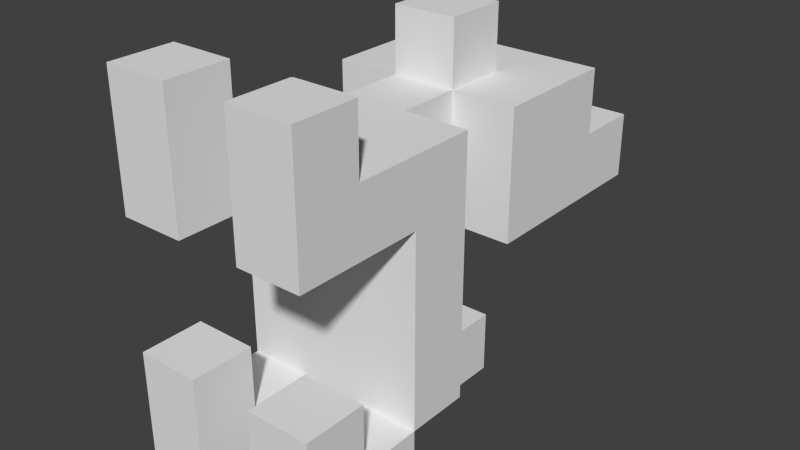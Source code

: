 # Source: dog.blend  (saved by Blender 2.69.0; exported with 4.5.12 LTS)
import bpy
from mathutils import Matrix  # noqa: F401  (used for matrix-valued properties, if any)

bpy.ops.wm.read_factory_settings(use_empty=True)
scene = bpy.context.scene
scene.name = 'Scene'

# ---- collections
col_collection_1 = bpy.data.collections.new('Collection 1'); scene.collection.children.link(col_collection_1)

# ---- world
world_world = bpy.data.worlds.new('World'); scene.world = world_world
world_world.color = (0.05088, 0.05088, 0.05088)
world_world.use_sun_shadow = False
world_world.sun_shadow_jitter_overblur = 0.0
world_world.cycles.sampling_method = 'MANUAL'
world_world.cycles.sample_map_resolution = 256

# ---- meshes
me_dog = bpy.data.meshes.new('dog')
me_dog.from_pydata([(-0.15, 0.1, 0.1), (-0.05, 0.1, 0.1), (-0.05, 0.0, 0.1), (-0.15, 0.0, 0.1), (0.05, 0.1, 0.1), (0.15, 0.1, 0.1), (0.15, 9.537e-08, 0.1), (0.05, 9.537e-08, 0.1), (-0.15, 0.1, -0.3), (-0.05, 0.1, -0.3), (-0.05, -4.768e-08, -0.3), (-0.15, -9.537e-08, -0.3), (-0.15, 0.3, -0.2), (-0.05, 0.3, -0.2), (-0.05, 0.2, -0.2), (-0.15, 0.2, -0.2), (-0.15, 0.2, 0.1), (-0.05, 0.2, 0.1), (-0.15, 0.2, -0.3), (-0.05, 0.2, -0.3), (0.05, 0.1, -0.3), (0.15, 0.1, -0.3), (0.15, -4.768e-08, -0.3), (0.05, -4.768e-08, -0.3), (0.05, 0.2, -0.3), (0.15, 0.2, -0.3), (0.05, 0.3, -0.2), (0.15, 0.3, -0.2), (0.15, 0.2, -0.2), (0.05, 0.2, -0.2), (0.05, 0.2, 0.1), (0.15, 0.2, 0.1), (-0.05, 0.4, 0.1), (0.05, 0.4, 0.1), (0.05, 0.3, 0.1), (-0.05, 0.3, 0.1), (-0.05, 0.6, -1.669e-07), (0.05, 0.6, -1.669e-07), (0.05, 0.5, -1.431e-07), (-0.05, 0.5, -1.431e-07), (-0.05, 0.4, -0.3), (0.05, 0.4, -0.3), (0.05, 0.3, -0.3), (-0.05, 0.3, -0.3), (0.15, 0.6, -1.669e-07), (0.15, 0.5, -1.431e-07), (-0.05, 0.5, -0.3), (0.05, 0.5, -0.3), (-0.15, 0.5, -1.192e-07), (-0.05, 0.4, -9.537e-08), (-0.15, 0.4, -9.537e-08), (-0.15, 0.6, -1.431e-07), (0.05, 0.4, -1.192e-07), (0.15, 0.4, -1.192e-07), (-0.15, 0.7, -1.907e-07), (-0.05, 0.7, -1.907e-07), (0.05, 0.7, -1.907e-07), (0.15, 0.7, -1.907e-07), (0.15, 9.537e-08, 0.3), (0.15, 0.1, 0.3), (0.05, 0.1, 0.3), (0.05, 9.537e-08, 0.3), (-0.05, 9.537e-08, 0.3), (-0.05, 0.1, 0.3), (-0.15, 0.1, 0.3), (-0.15, 9.537e-08, 0.3), (-0.05, -2.384e-08, -0.1), (-0.05, 0.1, -0.1), (-0.15, 0.1, -0.1), (-0.15, -2.384e-08, -0.1), (0.15, -2.384e-08, -0.1), (0.15, 0.1, -0.1), (0.05, 0.1, -0.1), (0.05, -2.384e-08, -0.1), (-0.05, 0.1, 0.2), (-0.05, 0.2, 0.2), (-0.15, 0.2, 0.2), (-0.15, 0.1, 0.2), (-0.05, 0.3, 0.2), (-0.15, 0.3, 0.2), (-0.05, 0.1, -0.2), (-0.15, 0.1, -0.2), (0.15, 0.1, -0.2), (0.05, 0.1, -0.2), (0.15, 0.1, 0.2), (0.15, 0.2, 0.2), (0.05, 0.2, 0.2), (0.05, 0.1, 0.2), (0.15, 0.3, 0.2), (0.05, 0.3, 0.2), (0.05, 0.4, 0.2), (-0.05, 0.4, 0.2), (-0.05, 0.5, 0.2), (-0.15, 0.5, 0.2), (-0.15, 0.4, 0.2), (0.15, 0.4, 0.2), (0.15, 0.5, 0.2), (0.05, 0.5, 0.2), (0.15, 0.6, 0.2), (0.05, 0.6, 0.2), (-0.05, 0.6, 0.2), (-0.15, 0.6, 0.2), (0.05, 0.3, -0.1), (0.05, 0.4, -0.1), (-0.05, 0.4, -0.1), (-0.05, 0.3, -0.1), (0.05, 0.4, -0.2), (0.05, 0.5, -0.2), (-0.05, 0.5, -0.2), (-0.05, 0.4, -0.2), (0.05, 0.4, 0.3), (0.05, 0.5, 0.3), (-0.05, 0.5, 0.3), (-0.05, 0.4, 0.3), (-0.05, 0.6, 0.1), (-0.05, 0.7, 0.1), (-0.15, 0.7, 0.1), (-0.15, 0.6, 0.1), (0.15, 0.6, 0.1), (0.15, 0.7, 0.1), (0.05, 0.7, 0.1), (0.05, 0.6, 0.1), (0.05, 4.768e-08, 0.2), (-0.15, 0.0, 0.2), (-0.15, -4.768e-08, -0.2), (0.05, -4.768e-08, -0.2), (-0.15, 0.2, -0.1), (-0.15, 0.3, -0.1), (-0.15, 0.3, 0.1), (-0.15, 0.2, -7.153e-08), (-0.15, 0.3, -7.153e-08), (-0.15, 0.5, 0.1), (-0.15, 0.4, 0.1), (0.15, 9.537e-08, 0.2), (-0.05, 0.0, 0.2), (-0.05, -4.768e-08, -0.2), (0.15, -4.768e-08, -0.2), (0.15, 0.3, -0.1), (0.15, 0.2, -0.1), (0.15, 0.3, 0.1), (0.15, 0.3, -7.153e-08), (0.15, 0.2, -7.153e-08), (0.15, 0.5, 0.1), (0.15, 0.4, 0.1), (-0.05, 0.2, -0.1), (0.05, 0.2, -0.1), (-0.05, 0.2, -7.153e-08), (0.05, 0.2, -7.153e-08), (-0.05, 0.3, -7.153e-08), (0.05, 0.3, -7.153e-08)], [], [(0, 1, 2, 3), (4, 5, 6, 7), (8, 9, 10, 11), (12, 13, 14, 15), (1, 0, 16, 17), (18, 19, 9, 8), (20, 21, 22, 23), (24, 25, 21, 20), (26, 27, 28, 29), (30, 31, 5, 4), (13, 26, 29, 14), (32, 33, 34, 35), (36, 37, 38, 39), (40, 41, 42, 43), (37, 44, 45, 38), (46, 47, 41, 40), (48, 39, 49, 50), (51, 36, 39, 48), (39, 38, 52, 49), (38, 45, 53, 52), (54, 55, 36, 51), (56, 57, 44, 37), (58, 59, 60, 61), (62, 63, 64, 65), (66, 67, 68, 69), (70, 71, 72, 73), (74, 75, 76, 77), (75, 78, 79, 76), (80, 14, 15, 81), (82, 28, 29, 83), (84, 85, 86, 87), (85, 88, 89, 86), (86, 89, 78, 75), (89, 90, 91, 78), (91, 92, 93, 94), (95, 96, 97, 90), (96, 98, 99, 97), (97, 99, 100, 92), (92, 100, 101, 93), (102, 103, 104, 105), (106, 107, 108, 109), (110, 111, 112, 113), (114, 115, 116, 117), (118, 119, 120, 121), (61, 60, 87, 122), (65, 64, 77, 123), (0, 3, 123, 77), (122, 87, 4, 7), (69, 68, 81, 124), (124, 81, 8, 11), (73, 72, 83, 125), (126, 127, 12, 15), (16, 0, 77, 76), (76, 79, 128, 16), (81, 15, 18, 8), (125, 83, 20, 23), (83, 29, 24, 20), (87, 86, 30, 4), (129, 130, 127, 126), (16, 128, 130, 129), (78, 91, 32, 35), (94, 93, 131, 132), (93, 101, 117, 131), (13, 109, 40, 43), (105, 104, 109, 13), (109, 108, 46, 40), (113, 112, 92, 91), (132, 131, 48, 50), (131, 117, 51, 48), (117, 116, 54, 51), (121, 120, 56, 37), (84, 59, 58, 133), (74, 63, 62, 134), (1, 74, 134, 2), (5, 84, 133, 6), (80, 67, 66, 135), (9, 80, 135, 10), (82, 71, 70, 136), (17, 75, 74, 1), (19, 14, 80, 9), (21, 82, 136, 22), (25, 28, 82, 21), (27, 137, 138, 28), (31, 85, 84, 5), (139, 88, 85, 31), (137, 140, 141, 138), (140, 139, 31, 141), (33, 90, 89, 34), (142, 96, 95, 143), (118, 98, 96, 142), (41, 106, 26, 42), (106, 103, 102, 26), (44, 118, 142, 45), (47, 107, 106, 41), (97, 111, 110, 90), (45, 142, 143, 53), (55, 115, 114, 36), (57, 119, 118, 44), (133, 58, 61, 122), (134, 62, 65, 123), (2, 134, 123, 3), (6, 133, 122, 7), (135, 66, 69, 124), (10, 135, 124, 11), (136, 70, 73, 125), (14, 144, 126, 15), (22, 136, 125, 23), (28, 138, 145, 29), (30, 86, 75, 17), (29, 145, 144, 14), (144, 146, 129, 126), (146, 17, 16, 129), (145, 147, 146, 144), (147, 30, 17, 146), (138, 141, 147, 145), (141, 31, 30, 147), (32, 91, 94, 132), (143, 95, 90, 33), (42, 26, 13, 43), (90, 110, 113, 91), (49, 32, 132, 50), (52, 33, 32, 49), (53, 143, 33, 52), (60, 59, 84, 87), (64, 63, 74, 77), (68, 67, 80, 81), (72, 71, 82, 83), (127, 105, 13, 12), (79, 78, 35, 128), (15, 14, 19, 18), (29, 28, 25, 24), (102, 137, 27, 26), (89, 88, 139, 34), (130, 148, 105, 127), (128, 35, 148, 130), (148, 149, 102, 105), (35, 34, 149, 148), (149, 140, 137, 102), (34, 139, 140, 149), (99, 98, 118, 121), (100, 99, 121, 114), (101, 100, 114, 117), (114, 121, 37, 36), (104, 103, 106, 109), (108, 107, 47, 46), (112, 111, 97, 92), (116, 115, 55, 54), (120, 119, 57, 56)])
_uv = me_dog.uv_layers.new(name='UVMap')
_uv.uv.foreach_set('vector', [0.8691, 0.5, 0.8691, 0.5, 0.8691, 0.5, 0.8691, 0.5, 0.8691, 0.5, 0.8691, 0.5, 0.8691, 0.5, 0.8691, 0.5, 0.8691, 0.5, 0.8691, 0.5, 0.8691, 0.5, 0.8691, 0.5, 0.373, 0.5, 0.373, 0.5, 0.373, 0.5, 0.373, 0.5, 0.373, 0.5, 0.373, 0.5, 0.373, 0.5, 0.373, 0.5, 0.373, 0.5, 0.373, 0.5, 0.373, 0.5, 0.373, 0.5, 0.8691, 0.5, 0.8691, 0.5, 0.8691, 0.5, 0.8691, 0.5, 0.373, 0.5, 0.373, 0.5, 0.373, 0.5, 0.373, 0.5, 0.373, 0.5, 0.373, 0.5, 0.373, 0.5, 0.373, 0.5, 0.373, 0.5, 0.373, 0.5, 0.373, 0.5, 0.373, 0.5, 0.373, 0.5, 0.373, 0.5, 0.373, 0.5, 0.373, 0.5, 0.373, 0.5, 0.373, 0.5, 0.373, 0.5, 0.373, 0.5, 0.373, 0.5, 0.373, 0.5, 0.373, 0.5, 0.373, 0.5, 0.9707, 0.5, 0.9707, 0.5, 0.9707, 0.5, 0.9707, 0.5, 0.373, 0.5, 0.373, 0.5, 0.373, 0.5, 0.373, 0.5, 0.873, 0.5, 0.873, 0.5, 0.873, 0.5, 0.873, 0.5, 0.373, 0.5, 0.373, 0.5, 0.373, 0.5, 0.373, 0.5, 0.373, 0.5, 0.373, 0.5, 0.373, 0.5, 0.373, 0.5, 0.373, 0.5, 0.373, 0.5, 0.373, 0.5, 0.373, 0.5, 0.373, 0.5, 0.373, 0.5, 0.373, 0.5, 0.373, 0.5, 0.373, 0.5, 0.373, 0.5, 0.373, 0.5, 0.373, 0.5, 0.373, 0.5, 0.373, 0.5, 0.373, 0.5, 0.373, 0.5, 0.8691, 0.5, 0.8691, 0.5, 0.8691, 0.5, 0.8691, 0.5, 0.8691, 0.5, 0.8691, 0.5, 0.8691, 0.5, 0.8691, 0.5, 0.8691, 0.5, 0.8691, 0.5, 0.8691, 0.5, 0.8691, 0.5, 0.8691, 0.5, 0.8691, 0.5, 0.8691, 0.5, 0.8691, 0.5, 0.373, 0.5, 0.373, 0.5, 0.373, 0.5, 0.373, 0.5, 0.373, 0.5, 0.373, 0.5, 0.373, 0.5, 0.373, 0.5, 0.373, 0.5, 0.373, 0.5, 0.373, 0.5, 0.373, 0.5, 0.373, 0.5, 0.373, 0.5, 0.373, 0.5, 0.373, 0.5, 0.373, 0.5, 0.373, 0.5, 0.373, 0.5, 0.373, 0.5, 0.373, 0.5, 0.373, 0.5, 0.373, 0.5, 0.373, 0.5, 0.373, 0.5, 0.373, 0.5, 0.373, 0.5, 0.373, 0.5, 0.373, 0.5, 0.373, 0.5, 0.373, 0.5, 0.373, 0.5, 0.373, 0.5, 0.373, 0.5, 0.373, 0.5, 0.373, 0.5, 0.373, 0.5, 0.373, 0.5, 0.373, 0.5, 0.373, 0.5, 0.9941, 0.5, 0.9941, 0.5, 0.9941, 0.5, 0.9941, 0.5, 0.373, 0.5, 0.373, 0.5, 0.373, 0.5, 0.373, 0.5, 0.9941, 0.5, 0.9941, 0.5, 0.9941, 0.5, 0.9941, 0.5, 0.9707, 0.5, 0.9707, 0.5, 0.9707, 0.5, 0.9707, 0.5, 0.873, 0.5, 0.873, 0.5, 0.873, 0.5, 0.873, 0.5, 0.5371, 0.5, 0.5371, 0.5, 0.5371, 0.5, 0.5371, 0.5, 0.373, 0.5, 0.373, 0.5, 0.373, 0.5, 0.373, 0.5, 0.373, 0.5, 0.373, 0.5, 0.373, 0.5, 0.373, 0.5, 0.8691, 0.5, 0.8691, 0.5, 0.8691, 0.5, 0.8691, 0.5, 0.8691, 0.5, 0.8691, 0.5, 0.8691, 0.5, 0.8691, 0.5, 0.8691, 0.5, 0.8691, 0.5, 0.8691, 0.5, 0.8691, 0.5, 0.8691, 0.5, 0.8691, 0.5, 0.8691, 0.5, 0.8691, 0.5, 0.8691, 0.5, 0.8691, 0.5, 0.8691, 0.5, 0.8691, 0.5, 0.8691, 0.5, 0.8691, 0.5, 0.8691, 0.5, 0.8691, 0.5, 0.8691, 0.5, 0.8691, 0.5, 0.8691, 0.5, 0.8691, 0.5, 0.373, 0.5, 0.373, 0.5, 0.373, 0.5, 0.373, 0.5, 0.373, 0.5, 0.373, 0.5, 0.373, 0.5, 0.373, 0.5, 0.373, 0.5, 0.373, 0.5, 0.373, 0.5, 0.373, 0.5, 0.373, 0.5, 0.373, 0.5, 0.373, 0.5, 0.373, 0.5, 0.8691, 0.5, 0.8691, 0.5, 0.8691, 0.5, 0.8691, 0.5, 0.373, 0.5, 0.373, 0.5, 0.373, 0.5, 0.373, 0.5, 0.373, 0.5, 0.373, 0.5, 0.373, 0.5, 0.373, 0.5, 0.373, 0.5, 0.373, 0.5, 0.373, 0.5, 0.373, 0.5, 0.373, 0.5, 0.373, 0.5, 0.373, 0.5, 0.373, 0.5, 0.373, 0.5, 0.373, 0.5, 0.373, 0.5, 0.373, 0.5, 0.373, 0.5, 0.373, 0.5, 0.373, 0.5, 0.373, 0.5, 0.9941, 0.5, 0.9941, 0.5, 0.9941, 0.5, 0.9941, 0.5, 0.9707, 0.5, 0.9707, 0.5, 0.9707, 0.5, 0.9707, 0.5, 0.9707, 0.5, 0.9707, 0.5, 0.9707, 0.5, 0.9707, 0.5, 0.873, 0.5, 0.873, 0.5, 0.873, 0.5, 0.873, 0.5, 0.5371, 0.5, 0.5371, 0.5, 0.5371, 0.5, 0.5371, 0.5, 0.373, 0.5, 0.373, 0.5, 0.373, 0.5, 0.373, 0.5, 0.373, 0.5, 0.373, 0.5, 0.373, 0.5, 0.373, 0.5, 0.373, 0.5, 0.373, 0.5, 0.373, 0.5, 0.373, 0.5, 0.373, 0.5, 0.373, 0.5, 0.373, 0.5, 0.373, 0.5, 0.8691, 0.5, 0.8691, 0.5, 0.8691, 0.5, 0.8691, 0.5, 0.8691, 0.5, 0.8691, 0.5, 0.8691, 0.5, 0.8691, 0.5, 0.8691, 0.5, 0.8691, 0.5, 0.8691, 0.5, 0.8691, 0.5, 0.8691, 0.5, 0.8691, 0.5, 0.8691, 0.5, 0.8691, 0.5, 0.8691, 0.5, 0.8691, 0.5, 0.8691, 0.5, 0.8691, 0.5, 0.8691, 0.5, 0.8691, 0.5, 0.8691, 0.5, 0.8691, 0.5, 0.8691, 0.5, 0.8691, 0.5, 0.8691, 0.5, 0.8691, 0.5, 0.373, 0.5, 0.373, 0.5, 0.373, 0.5, 0.373, 0.5, 0.373, 0.5, 0.373, 0.5, 0.373, 0.5, 0.373, 0.5, 0.8691, 0.5, 0.8691, 0.5, 0.8691, 0.5, 0.8691, 0.5, 0.373, 0.5, 0.373, 0.5, 0.373, 0.5, 0.373, 0.5, 0.373, 0.5, 0.373, 0.5, 0.373, 0.5, 0.373, 0.5, 0.373, 0.5, 0.373, 0.5, 0.373, 0.5, 0.373, 0.5, 0.373, 0.5, 0.373, 0.5, 0.373, 0.5, 0.373, 0.5, 0.373, 0.5, 0.373, 0.5, 0.373, 0.5, 0.373, 0.5, 0.373, 0.5, 0.373, 0.5, 0.373, 0.5, 0.373, 0.5, 0.373, 0.5, 0.373, 0.5, 0.373, 0.5, 0.373, 0.5, 0.373, 0.5, 0.373, 0.5, 0.373, 0.5, 0.373, 0.5, 0.9941, 0.5, 0.9941, 0.5, 0.9941, 0.5, 0.9941, 0.5, 0.9707, 0.5, 0.9707, 0.5, 0.9707, 0.5, 0.9707, 0.5, 0.9707, 0.5, 0.9707, 0.5, 0.9707, 0.5, 0.9707, 0.5, 0.373, 0.5, 0.373, 0.5, 0.373, 0.5, 0.373, 0.5, 0.873, 0.5, 0.873, 0.5, 0.873, 0.5, 0.873, 0.5, 0.5371, 0.5, 0.5371, 0.5, 0.5371, 0.5, 0.5371, 0.5, 0.373, 0.5, 0.373, 0.5, 0.373, 0.5, 0.373, 0.5, 0.373, 0.5, 0.373, 0.5, 0.373, 0.5, 0.373, 0.5, 0.373, 0.5, 0.373, 0.5, 0.373, 0.5, 0.373, 0.5, 0.8691, 0.5, 0.8691, 0.5, 0.8691, 0.5, 0.8691, 0.5, 0.8691, 0.5, 0.8691, 0.5, 0.8691, 0.5, 0.8691, 0.5, 0.8691, 0.5, 0.8691, 0.5, 0.8691, 0.5, 0.8691, 0.5, 0.8691, 0.5, 0.8691, 0.5, 0.8691, 0.5, 0.8691, 0.5, 0.8691, 0.5, 0.8691, 0.5, 0.8691, 0.5, 0.8691, 0.5, 0.8691, 0.5, 0.8691, 0.5, 0.8691, 0.5, 0.8691, 0.5, 0.8691, 0.5, 0.8691, 0.5, 0.8691, 0.5, 0.8691, 0.5, 0.373, 0.5, 0.373, 0.5, 0.373, 0.5, 0.373, 0.5, 0.8691, 0.5, 0.8691, 0.5, 0.8691, 0.5, 0.8691, 0.5, 0.373, 0.5, 0.373, 0.5, 0.373, 0.5, 0.373, 0.5, 0.373, 0.5, 0.373, 0.5, 0.373, 0.5, 0.373, 0.5, 0.373, 0.5, 0.373, 0.5, 0.373, 0.5, 0.373, 0.5, 0.373, 0.5, 0.373, 0.5, 0.373, 0.5, 0.373, 0.5, 0.373, 0.5, 0.373, 0.5, 0.373, 0.5, 0.373, 0.5, 0.373, 0.5, 0.373, 0.5, 0.373, 0.5, 0.373, 0.5, 0.373, 0.5, 0.373, 0.5, 0.373, 0.5, 0.373, 0.5, 0.373, 0.5, 0.373, 0.5, 0.373, 0.5, 0.373, 0.5, 0.373, 0.5, 0.373, 0.5, 0.373, 0.5, 0.373, 0.5, 0.373, 0.5, 0.373, 0.5, 0.373, 0.5, 0.373, 0.5, 0.373, 0.5, 0.373, 0.5, 0.373, 0.5, 0.373, 0.5, 0.9707, 0.5, 0.9707, 0.5, 0.9707, 0.5, 0.9707, 0.5, 0.5371, 0.5, 0.5371, 0.5, 0.5371, 0.5, 0.5371, 0.5, 0.373, 0.5, 0.373, 0.5, 0.373, 0.5, 0.373, 0.5, 0.373, 0.5, 0.373, 0.5, 0.373, 0.5, 0.373, 0.5, 0.373, 0.5, 0.373, 0.5, 0.373, 0.5, 0.373, 0.5, 0.8691, 0.5, 0.8691, 0.5, 0.8691, 0.5, 0.8691, 0.5, 0.8691, 0.5, 0.8691, 0.5, 0.8691, 0.5, 0.8691, 0.5, 0.8691, 0.5, 0.8691, 0.5, 0.8691, 0.5, 0.8691, 0.5, 0.8691, 0.5, 0.8691, 0.5, 0.8691, 0.5, 0.8691, 0.5, 0.373, 0.5, 0.373, 0.5, 0.373, 0.5, 0.373, 0.5, 0.373, 0.5, 0.373, 0.5, 0.373, 0.5, 0.373, 0.5, 0.373, 0.5, 0.373, 0.5, 0.373, 0.5, 0.373, 0.5, 0.373, 0.5, 0.373, 0.5, 0.373, 0.5, 0.373, 0.5, 0.373, 0.5, 0.373, 0.5, 0.373, 0.5, 0.373, 0.5, 0.373, 0.5, 0.373, 0.5, 0.373, 0.5, 0.373, 0.5, 0.373, 0.5, 0.373, 0.5, 0.373, 0.5, 0.373, 0.5, 0.373, 0.5, 0.373, 0.5, 0.373, 0.5, 0.373, 0.5, 0.373, 0.5, 0.373, 0.5, 0.373, 0.5, 0.373, 0.5, 0.373, 0.5, 0.373, 0.5, 0.373, 0.5, 0.373, 0.5, 0.373, 0.5, 0.373, 0.5, 0.373, 0.5, 0.373, 0.5, 0.373, 0.5, 0.373, 0.5, 0.373, 0.5, 0.373, 0.5, 0.9941, 0.5, 0.9941, 0.5, 0.9941, 0.5, 0.9941, 0.5, 0.373, 0.5, 0.373, 0.5, 0.373, 0.5, 0.373, 0.5, 0.9941, 0.5, 0.9941, 0.5, 0.9941, 0.5, 0.9941, 0.5, 0.373, 0.5, 0.373, 0.5, 0.373, 0.5, 0.373, 0.5, 0.9707, 0.5, 0.9707, 0.5, 0.9707, 0.5, 0.9707, 0.5, 0.873, 0.5, 0.873, 0.5, 0.873, 0.5, 0.873, 0.5, 0.5371, 0.5, 0.5371, 0.5, 0.5371, 0.5, 0.5371, 0.5, 0.373, 0.5, 0.373, 0.5, 0.373, 0.5, 0.373, 0.5, 0.373, 0.5, 0.373, 0.5, 0.373, 0.5, 0.373, 0.5])
me_dog.use_remesh_preserve_volume = False
me_dog.use_remesh_preserve_attributes = False
me_dog.use_mirror_vertex_groups = False
me_dog.update()

# ---- objects
ob_dog = bpy.data.objects.new('dog', me_dog)

# ---- transforms, parenting, visibility, modifiers, constraints
ob_dog.location = (0.0, 0.0, 0.0)
ob_dog.lineart.crease_threshold = 0.0

# ---- collection membership
col_collection_1.objects.link(ob_dog)

# ---- scene / render settings (as saved in the file)
scene.frame_start = 1; scene.frame_end = 250; scene.frame_set(1)
scene.render.engine = 'BLENDER_EEVEE_NEXT'
scene.render.image_settings.compression = 90
scene.render.resolution_percentage = 50
scene.render.dither_intensity = 0.0
scene.cycles.use_denoising = False
scene.cycles.samples = 10
scene.cycles.sampling_pattern = 'TABULATED_SOBOL'
scene.cycles.light_sampling_threshold = 0.0
scene.cycles.use_adaptive_sampling = False
scene.cycles.use_light_tree = False
scene.cycles.blur_glossy = 0.0
scene.cycles.volume_bounces = 1
scene.cycles.pixel_filter_type = 'GAUSSIAN'
scene.cycles.sample_clamp_indirect = 0.0
scene.view_settings.view_transform = 'Standard'
bpy.context.view_layer.update()

# ---- added for rendering (the .blend has no active camera and no usable light): camera, sun
cam_auto = bpy.data.cameras.new('AutoCamera')
cam_auto.lens = 50.0
cam_auto.sensor_width = 36.0
cam_auto.clip_end = 1000.0
ob_auto_camera = bpy.data.objects.new('AutoCamera', cam_auto)
scene.collection.objects.link(ob_auto_camera)
ob_auto_camera.location = (0.897039, -0.726447, 0.717631)
ob_auto_camera.rotation_euler = (1.09748, -7.21219e-08, 0.694738)
scene.camera = ob_auto_camera
light_auto_sun = bpy.data.lights.new('AutoSun', 'SUN')
light_auto_sun.energy = 3.0
light_auto_sun.angle = 0.0523599
ob_auto_sun = bpy.data.objects.new('AutoSun', light_auto_sun)
scene.collection.objects.link(ob_auto_sun)
ob_auto_sun.rotation_euler = (0.872665, 0.174533, 0.523599)
bpy.context.view_layer.update()
